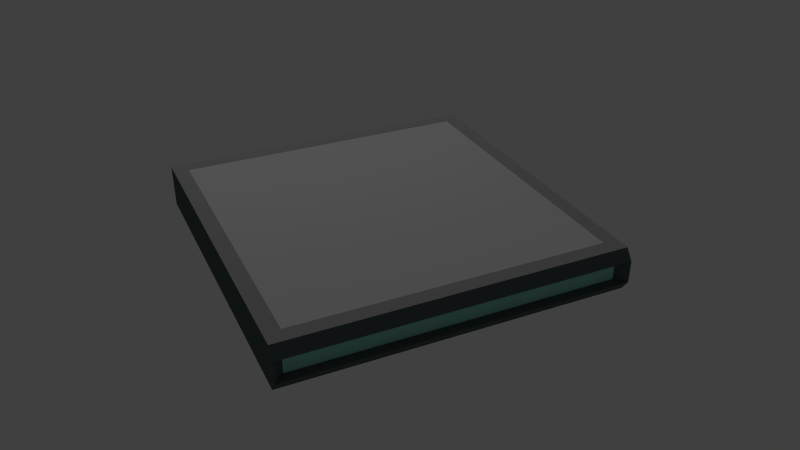 # Source: ThreeTiles.blend  (saved by Blender 2.67.0; exported with 4.5.12 LTS)
import bpy
from mathutils import Matrix  # noqa: F401  (used for matrix-valued properties, if any)

bpy.ops.wm.read_factory_settings(use_empty=True)
scene = bpy.context.scene
scene.name = 'Scene'

# ---- collections
col_collection_1 = bpy.data.collections.new('Collection 1'); scene.collection.children.link(col_collection_1)

# ---- materials (node trees are filled in below, after node groups)
mat_material_001 = bpy.data.materials.new('Material.001')
mat_material_001.alpha_threshold = 0.0
mat_material_001.use_transparent_shadow = False
mat_material_001.diffuse_color = (0.09762, 0.1237, 0.1223, 1.0)
mat_material_001.roughness = 0.5
mat_material_001.line_color = (0.0, 0.0, 0.0, 1.0)
mat_material_002 = bpy.data.materials.new('Material.002')
mat_material_002.alpha_threshold = 0.0
mat_material_002.use_transparent_shadow = False
mat_material_002.preview_render_type = 'CUBE'
mat_material_002.diffuse_color = (0.686, 0.686, 0.686, 1.0)
mat_material_002.roughness = 0.5
mat_material_002.line_color = (0.0, 0.0, 0.0, 1.0)
mat_material_003 = bpy.data.materials.new('Material.003')
mat_material_003.alpha_threshold = 0.0
mat_material_003.use_transparent_shadow = False
mat_material_003.diffuse_color = (0.3439, 0.8, 0.718, 1.0)
mat_material_003.roughness = 0.5
mat_material_003.line_color = (0.0, 0.0, 0.0, 1.0)
mat_material_004 = bpy.data.materials.new('Material.004')
mat_material_004.alpha_threshold = 0.0
mat_material_004.use_transparent_shadow = False
mat_material_004.diffuse_color = (0.3931, 0.3931, 0.3931, 1.0)
mat_material_004.roughness = 0.5
mat_material_004.line_color = (0.0, 0.0, 0.0, 1.0)

# ---- material node trees

# ---- world
world_world = bpy.data.worlds.new('World'); scene.world = world_world
world_world.color = (0.05088, 0.05088, 0.05088)
world_world.use_sun_shadow = False
world_world.sun_shadow_jitter_overblur = 0.0
world_world.cycles.sampling_method = 'MANUAL'
world_world.cycles.sample_map_resolution = 256

# ---- cameras
cam_camera = bpy.data.cameras.new('Camera')
cam_camera.clip_end = 100.0
cam_camera.lens = 35.0
cam_camera.sensor_width = 32.0
cam_camera.sensor_height = 18.0
cam_camera.dof.focus_distance = 0.0
cam_camera.dof.aperture_fstop = 128.0

# ---- lights
light_point = bpy.data.lights.new('Point', 'POINT')
light_point.transmission_factor = 0.0
light_point.energy = 100.0
light_point.shadow_buffer_clip_start = 0.5
light_point.shadow_soft_size = 0.1
light_point.shadow_maximum_resolution = 0.006
light_point.use_absolute_resolution = True
light_point.cycles.use_multiple_importance_sampling = False

# ---- meshes
me_cube = bpy.data.meshes.new('Cube')
me_cube.from_pydata([(1.0, 1.0, -1.0), (1.0, -1.0, -1.0), (-1.0, -1.0, -1.0), (-1.0, 1.0, -1.0), (1.0, 1.0, 1.0), (1.0, -1.0, 1.0), (-1.0, -1.0, 1.0), (-1.0, 1.0, 1.0), (1.0, -1.1, -1.0), (-1.0, -1.1, -1.0), (1.0, -1.1, 1.0), (-1.0, -1.1, 1.0), (1.0, 1.1, -1.0), (-1.0, 1.1, -1.0), (1.0, 1.1, 1.0), (-1.0, 1.1, 1.0), (1.1, 1.0, -1.0), (1.1, -1.0, -1.0), (1.1, 1.0, 1.0), (1.1, -1.0, 1.0), (1.1, -1.1, -1.0), (1.1, -1.1, 1.0), (1.1, 1.1, -1.0), (1.1, 1.1, 1.0), (-1.1, -1.0, -1.0), (-1.1, 1.0, -1.0), (-1.1, -1.0, 1.0), (-1.1, 1.0, 1.0), (-1.1, -1.1, -1.0), (-1.1, -1.1, 1.0), (-1.1, 1.1, -1.0), (-1.1, 1.1, 1.0), (1.15, 1.0, -0.5), (1.15, -1.0, -0.5), (1.15, 1.0, 0.5), (1.15, -1.0, 0.5), (1.15, -1.1, -0.5), (1.15, -1.1, 0.5), (1.15, 1.1, -0.5), (1.15, 1.1, 0.5), (1.087, 0.9375, -0.4687), (1.087, -0.9375, -0.4687), (1.087, 0.9375, 0.4687), (1.087, -0.9375, 0.4687), (1.087, -1.031, -0.4687), (1.087, -1.031, 0.4687), (1.087, 1.031, -0.4687), (1.087, 1.031, 0.4687)], [], [(0, 1, 2, 3), (4, 7, 6, 5), (4, 5, 19, 18), (3, 2, 24, 25), (15, 13, 30, 31), (7, 4, 14, 15), (8, 10, 11, 9), (5, 6, 11, 10), (2, 1, 8, 9), (8, 1, 17, 20), (14, 12, 13, 15), (0, 12, 22, 16), (2, 9, 28, 24), (0, 3, 13, 12), (21, 20, 36, 37), (23, 18, 34, 39), (19, 21, 37, 35), (5, 10, 21, 19), (12, 14, 23, 22), (14, 4, 18, 23), (1, 0, 16, 17), (10, 8, 20, 21), (26, 24, 28, 29), (24, 26, 27, 25), (25, 27, 31, 30), (7, 15, 31, 27), (6, 7, 27, 26), (9, 11, 29, 28), (11, 6, 26, 29), (13, 3, 25, 30), (33, 32, 40, 41), (38, 39, 47, 46), (37, 36, 44, 45), (22, 23, 39, 38), (17, 16, 32, 33), (18, 19, 35, 34), (20, 17, 33, 36), (16, 22, 38, 32), (40, 42, 43, 41), (41, 43, 45, 44), (42, 40, 46, 47), (34, 35, 43, 42), (36, 33, 41, 44), (32, 38, 46, 40), (35, 37, 45, 43), (39, 34, 42, 47)])
me_cube.polygons.foreach_set('material_index', [1, 0, 0, 3, 0, 0, 0, 0, 3, 3, 0, 3, 3, 3, 0, 0, 0, 0, 0, 0, 3, 0, 0, 0, 0, 0, 0, 0, 0, 3, 0, 0, 0, 0, 0, 0, 0, 0, 2, 2, 2, 0, 0, 0, 0, 0])
me_cube.materials.append(mat_material_001)
me_cube.materials.append(mat_material_002)
me_cube.materials.append(mat_material_003)
me_cube.materials.append(mat_material_004)
me_cube.use_remesh_preserve_volume = False
me_cube.use_remesh_preserve_attributes = False
me_cube.use_mirror_vertex_groups = False
me_cube.update()

# ---- objects
ob_point = bpy.data.objects.new('Point', light_point)
ob_camera = bpy.data.objects.new('Camera', cam_camera)
ob_tile = bpy.data.objects.new('Tile', me_cube)

# ---- transforms, parenting, visibility, modifiers, constraints
ob_point.location = (-2.489, 0.03034, 5.83)
ob_point.lineart.crease_threshold = 0.0
ob_camera.location = (4.511, -1.97, 2.83)
ob_camera.rotation_euler = (1.047, 0.0, 1.134)
ob_camera.lineart.crease_threshold = 0.0
ob_tile.location = (0.0, 0.0, 0.0)
ob_tile.scale = (1.0, 1.0, -0.1446)
ob_tile.lock_rotations_4d = False
ob_tile.empty_display_type = 'ARROWS'
ob_tile.lineart.crease_threshold = 0.0

# ---- collection membership
col_collection_1.objects.link(ob_point)
col_collection_1.objects.link(ob_camera)
col_collection_1.objects.link(ob_tile)

# ---- scene / render settings (as saved in the file)
scene.camera = ob_camera
scene.frame_start = 1; scene.frame_end = 250; scene.frame_set(1)
scene.render.engine = 'BLENDER_EEVEE_NEXT'
scene.render.image_settings.color_mode = 'RGB'
scene.render.image_settings.compression = 90
scene.render.resolution_percentage = 50
scene.render.dither_intensity = 0.0
scene.cycles.use_denoising = False
scene.cycles.samples = 10
scene.cycles.sampling_pattern = 'TABULATED_SOBOL'
scene.cycles.light_sampling_threshold = 0.0
scene.cycles.use_adaptive_sampling = False
scene.cycles.use_light_tree = False
scene.cycles.blur_glossy = 0.0
scene.cycles.volume_bounces = 1
scene.cycles.pixel_filter_type = 'GAUSSIAN'
scene.cycles.sample_clamp_indirect = 0.0
scene.view_settings.view_transform = 'Standard'
bpy.context.view_layer.update()
